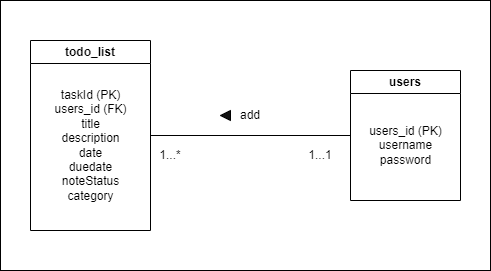

The diagram above was exported from draw.io. Its source (the exported page's mxGraphModel, read from the mxfile embedded in the PNG):
<mxGraphModel dx="1676" dy="392" grid="1" gridSize="10" guides="1" tooltips="1" connect="1" arrows="1" fold="1" page="1" pageScale="1" pageWidth="850" pageHeight="1100" math="0" shadow="0">
  <root>
    <mxCell id="0" />
    <mxCell id="1" parent="0" />
    <mxCell id="16" value="" style="rounded=0;whiteSpace=wrap;html=1;fillColor=#FFFFFF;" vertex="1" parent="1">
      <mxGeometry x="-10" y="30" width="490" height="270" as="geometry" />
    </mxCell>
    <mxCell id="3" value="users" style="swimlane;whiteSpace=wrap;html=1;" vertex="1" parent="1">
      <mxGeometry x="340" y="100" width="110" height="130" as="geometry" />
    </mxCell>
    <mxCell id="7" value="users_id (PK)&lt;br&gt;username&lt;br&gt;password" style="text;html=1;align=center;verticalAlign=middle;resizable=0;points=[];autosize=1;strokeColor=none;fillColor=none;" vertex="1" parent="3">
      <mxGeometry x="5" y="45" width="100" height="60" as="geometry" />
    </mxCell>
    <mxCell id="4" value="todo_list" style="swimlane;whiteSpace=wrap;html=1;" vertex="1" parent="1">
      <mxGeometry x="20" y="70" width="120" height="190" as="geometry" />
    </mxCell>
    <mxCell id="8" value="taskId (PK)&lt;br&gt;users_id (FK)&lt;br&gt;title&lt;br&gt;description&lt;br&gt;date&lt;br&gt;duedate&lt;br&gt;noteStatus&lt;br&gt;category" style="text;html=1;align=center;verticalAlign=middle;resizable=0;points=[];autosize=1;strokeColor=none;fillColor=none;" vertex="1" parent="4">
      <mxGeometry x="10" y="40" width="100" height="130" as="geometry" />
    </mxCell>
    <mxCell id="11" value="" style="endArrow=none;html=1;entryX=0;entryY=0.5;entryDx=0;entryDy=0;exitX=1;exitY=0.5;exitDx=0;exitDy=0;" edge="1" parent="1" source="4" target="3">
      <mxGeometry width="50" height="50" relative="1" as="geometry">
        <mxPoint x="130" y="180" as="sourcePoint" />
        <mxPoint x="180" y="130" as="targetPoint" />
      </mxGeometry>
    </mxCell>
    <mxCell id="12" value="add" style="text;html=1;strokeColor=none;fillColor=none;align=center;verticalAlign=middle;whiteSpace=wrap;rounded=0;" vertex="1" parent="1">
      <mxGeometry x="210" y="130" width="60" height="30" as="geometry" />
    </mxCell>
    <mxCell id="13" value="" style="triangle;whiteSpace=wrap;html=1;fillColor=#121212;rotation=-180;" vertex="1" parent="1">
      <mxGeometry x="210" y="140" width="10" height="10" as="geometry" />
    </mxCell>
    <mxCell id="14" value="1...*" style="text;html=1;strokeColor=none;fillColor=none;align=center;verticalAlign=middle;whiteSpace=wrap;rounded=0;" vertex="1" parent="1">
      <mxGeometry x="130" y="170" width="60" height="30" as="geometry" />
    </mxCell>
    <mxCell id="15" value="1...1" style="text;html=1;strokeColor=none;fillColor=none;align=center;verticalAlign=middle;whiteSpace=wrap;rounded=0;" vertex="1" parent="1">
      <mxGeometry x="280" y="170" width="60" height="30" as="geometry" />
    </mxCell>
  </root>
</mxGraphModel>